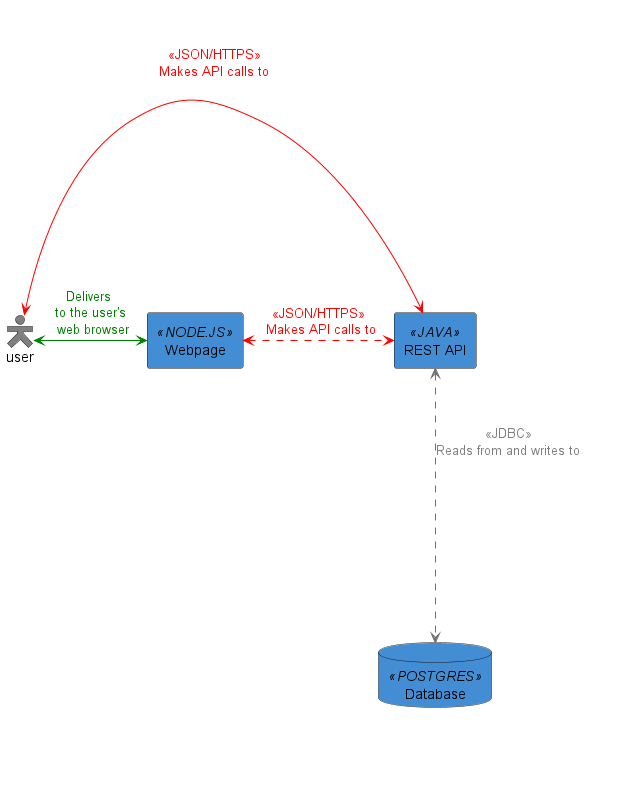

The diagram above was rendered by PlantUML. Its source (embedded in the PNG):
@startuml
title Transport Management Application
skinparam actorStyle Hollow
skinparam backgroundcolor transparent
skinparam TitleFontColor White
skinparam ArrowColor reverse
skinparam NodeFontColor white
skinparam nodebordercolor white
actor user #grey
node "Developer Laptop" {
  node "Docker Container - Database Server" <<Docker>> as db {
    node "Database Server" <<Alpine>> {
      database "Database" <<POSTGRES>> as pg #438dd5
    }
  }
  node "Docker Container - REST API" <<Docker>> as rest {
    node "Application Server" <<Wildfly 21>> {
      rectangle "REST API" <<JAVA>> as restapi #438dd5
    }
  }
  node "Web Server" <<INTELLIJ>> {
    rectangle "Webpage" <<NODE.JS>> as nd #438dd5
  }
}



nd <.> restapi #red:<font color=red><<JSON/HTTPS>>\n <font color=red>Makes API calls to
restapi <.[#707070].> pg : <font color=grey><<JDBC>>\n<font color=grey>Reads from and writes to


user <-l-> restapi #red:<font color=red><<JSON/HTTPS>>\n<font color=red>Makes API calls to
nd <-l-> user #green: <font color=green>Delivers \n<font color=green>to the user's\n<font color=green> web browser
@enduml